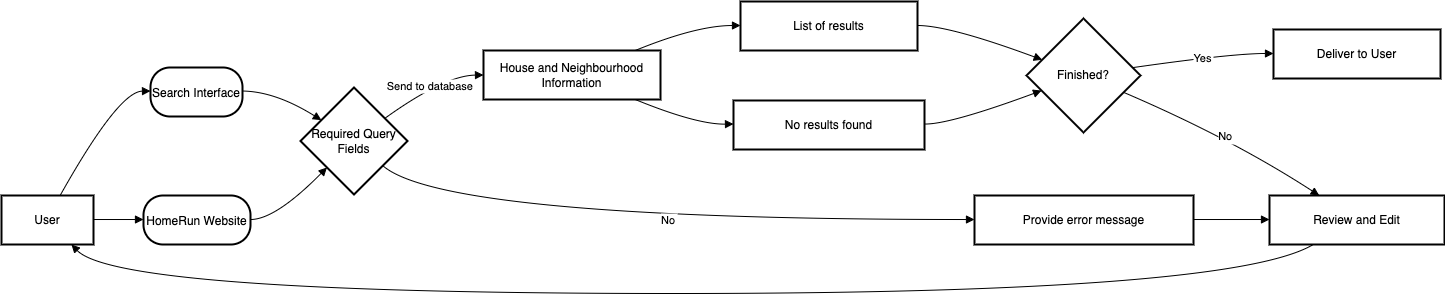

The diagram above was exported from draw.io. Its source (the exported page's mxGraphModel, read from the mxfile embedded in the PNG):
<mxGraphModel dx="1153" dy="662" grid="1" gridSize="10" guides="1" tooltips="1" connect="1" arrows="1" fold="1" page="1" pageScale="1" pageWidth="850" pageHeight="1100" math="0" shadow="0">
  <root>
    <mxCell id="0" />
    <mxCell id="1" parent="0" />
    <mxCell id="2" value="User" style="whiteSpace=wrap;strokeWidth=2;" parent="1" vertex="1">
      <mxGeometry x="8" y="202" width="92" height="49" as="geometry" />
    </mxCell>
    <mxCell id="3" value="Search Interface" style="rounded=1;arcSize=40;strokeWidth=2" parent="1" vertex="1">
      <mxGeometry x="157" y="74" width="92" height="49" as="geometry" />
    </mxCell>
    <mxCell id="4" value="HomeRun Website" style="rounded=1;arcSize=40;strokeWidth=2" parent="1" vertex="1">
      <mxGeometry x="150" y="202" width="107" height="49" as="geometry" />
    </mxCell>
    <mxCell id="5" value="Required Query Fields" style="rhombus;strokeWidth=2;whiteSpace=wrap;" parent="1" vertex="1">
      <mxGeometry x="307" y="94" width="107" height="107" as="geometry" />
    </mxCell>
    <mxCell id="6" value="House and Neighbourhood Information" style="whiteSpace=wrap;strokeWidth=2;" parent="1" vertex="1">
      <mxGeometry x="490" y="57" width="177" height="49" as="geometry" />
    </mxCell>
    <mxCell id="7" value="Provide error message" style="whiteSpace=wrap;strokeWidth=2;" parent="1" vertex="1">
      <mxGeometry x="981" y="202" width="219" height="49" as="geometry" />
    </mxCell>
    <mxCell id="8" value="List of results" style="whiteSpace=wrap;strokeWidth=2;" parent="1" vertex="1">
      <mxGeometry x="747" y="8" width="177" height="49" as="geometry" />
    </mxCell>
    <mxCell id="9" value="No results found" style="whiteSpace=wrap;strokeWidth=2;" parent="1" vertex="1">
      <mxGeometry x="740" y="107" width="191" height="49" as="geometry" />
    </mxCell>
    <mxCell id="10" value="Finished?" style="rhombus;strokeWidth=2;whiteSpace=wrap;" parent="1" vertex="1">
      <mxGeometry x="1033" y="25" width="114" height="114" as="geometry" />
    </mxCell>
    <mxCell id="11" value="Deliver to User" style="whiteSpace=wrap;strokeWidth=2;" parent="1" vertex="1">
      <mxGeometry x="1280" y="36" width="167" height="49" as="geometry" />
    </mxCell>
    <mxCell id="12" value="Review and Edit" style="whiteSpace=wrap;strokeWidth=2;" parent="1" vertex="1">
      <mxGeometry x="1276" y="202" width="175" height="49" as="geometry" />
    </mxCell>
    <mxCell id="13" value="" style="curved=1;startArrow=none;endArrow=block;exitX=0.64;exitY=-0.01;entryX=0;entryY=0.48;" parent="1" source="2" target="3" edge="1">
      <mxGeometry relative="1" as="geometry">
        <Array as="points">
          <mxPoint x="125" y="98" />
        </Array>
      </mxGeometry>
    </mxCell>
    <mxCell id="14" value="" style="curved=1;startArrow=none;endArrow=block;exitX=1;exitY=0.49;entryX=0;entryY=0.49;" parent="1" source="2" target="4" edge="1">
      <mxGeometry relative="1" as="geometry">
        <Array as="points" />
      </mxGeometry>
    </mxCell>
    <mxCell id="15" value="" style="curved=1;startArrow=none;endArrow=block;exitX=1;exitY=0.48;entryX=0;entryY=0.18;" parent="1" source="3" target="5" edge="1">
      <mxGeometry relative="1" as="geometry">
        <Array as="points">
          <mxPoint x="282" y="98" />
        </Array>
      </mxGeometry>
    </mxCell>
    <mxCell id="16" value="" style="curved=1;startArrow=none;endArrow=block;exitX=1;exitY=0.49;entryX=0;entryY=0.99;" parent="1" source="4" target="5" edge="1">
      <mxGeometry relative="1" as="geometry">
        <Array as="points">
          <mxPoint x="282" y="226" />
        </Array>
      </mxGeometry>
    </mxCell>
    <mxCell id="17" value="Send to database" style="curved=1;startArrow=none;endArrow=block;exitX=0.99;exitY=0.14;entryX=0;entryY=0.5;" parent="1" source="5" target="6" edge="1">
      <mxGeometry relative="1" as="geometry">
        <Array as="points">
          <mxPoint x="451" y="82" />
        </Array>
      </mxGeometry>
    </mxCell>
    <mxCell id="18" value="No" style="curved=1;startArrow=none;endArrow=block;exitX=0.99;exitY=0.92;entryX=0;entryY=0.49;" parent="1" source="5" target="7" edge="1">
      <mxGeometry relative="1" as="geometry">
        <Array as="points">
          <mxPoint x="451" y="226" />
        </Array>
      </mxGeometry>
    </mxCell>
    <mxCell id="19" value="" style="curved=1;startArrow=none;endArrow=block;exitX=0.85;exitY=0.01;entryX=0;entryY=0.49;" parent="1" source="6" target="8" edge="1">
      <mxGeometry relative="1" as="geometry">
        <Array as="points">
          <mxPoint x="703" y="32" />
        </Array>
      </mxGeometry>
    </mxCell>
    <mxCell id="20" value="" style="curved=1;startArrow=none;endArrow=block;exitX=0.85;exitY=0.99;entryX=0;entryY=0.48;" parent="1" source="6" target="9" edge="1">
      <mxGeometry relative="1" as="geometry">
        <Array as="points">
          <mxPoint x="703" y="131" />
        </Array>
      </mxGeometry>
    </mxCell>
    <mxCell id="21" value="" style="curved=1;startArrow=none;endArrow=block;exitX=1;exitY=0.49;entryX=0;entryY=0.31;" parent="1" source="8" target="10" edge="1">
      <mxGeometry relative="1" as="geometry">
        <Array as="points">
          <mxPoint x="956" y="32" />
        </Array>
      </mxGeometry>
    </mxCell>
    <mxCell id="22" value="" style="curved=1;startArrow=none;endArrow=block;exitX=1;exitY=0.48;entryX=0;entryY=0.68;" parent="1" source="9" target="10" edge="1">
      <mxGeometry relative="1" as="geometry">
        <Array as="points">
          <mxPoint x="956" y="131" />
        </Array>
      </mxGeometry>
    </mxCell>
    <mxCell id="23" value="Yes" style="curved=1;startArrow=none;endArrow=block;exitX=1;exitY=0.42;entryX=0;entryY=0.49;" parent="1" source="10" target="11" edge="1">
      <mxGeometry relative="1" as="geometry">
        <Array as="points">
          <mxPoint x="1238" y="60" />
        </Array>
      </mxGeometry>
    </mxCell>
    <mxCell id="24" value="No" style="curved=1;startArrow=none;endArrow=block;exitX=1;exitY=0.71;entryX=0.28;entryY=-0.01;" parent="1" source="10" target="12" edge="1">
      <mxGeometry relative="1" as="geometry">
        <Array as="points">
          <mxPoint x="1238" y="145" />
        </Array>
      </mxGeometry>
    </mxCell>
    <mxCell id="25" value="" style="curved=1;startArrow=none;endArrow=block;exitX=0.26;exitY=0.98;entryX=0.75;entryY=0.98;" parent="1" source="12" target="2" edge="1">
      <mxGeometry relative="1" as="geometry">
        <Array as="points">
          <mxPoint x="1238" y="300" />
          <mxPoint x="125" y="300" />
        </Array>
      </mxGeometry>
    </mxCell>
    <mxCell id="26" value="" style="curved=1;startArrow=none;endArrow=block;exitX=1;exitY=0.49;entryX=0;entryY=0.49;" parent="1" source="7" target="12" edge="1">
      <mxGeometry relative="1" as="geometry">
        <Array as="points" />
      </mxGeometry>
    </mxCell>
  </root>
</mxGraphModel>